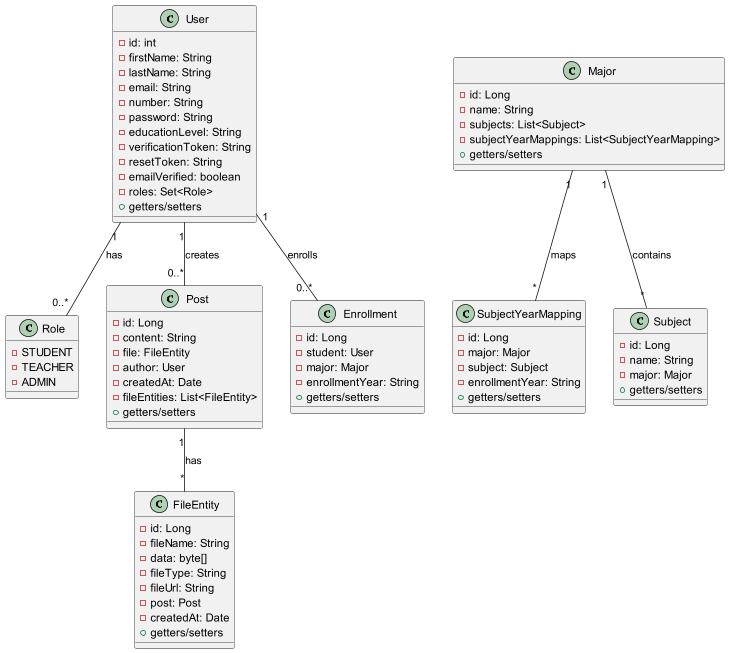

The diagram above was rendered by PlantUML. Its source (embedded in the PNG):
@startuml

class User {
    - id: int
    - firstName: String
    - lastName: String
    - email: String
    - number: String
    - password: String
    - educationLevel: String
    - verificationToken: String
    - resetToken: String
    - emailVerified: boolean
    - roles: Set<Role>
    + getters/setters
}

class Role {
    - STUDENT
    - TEACHER
    - ADMIN
}

class SubjectYearMapping {
    - id: Long
    - major: Major
    - subject: Subject
    - enrollmentYear: String
    + getters/setters
}

class Subject {
    - id: Long
    - name: String
    - major: Major
    + getters/setters
}

class Post {
    - id: Long
    - content: String
    - file: FileEntity
    - author: User
    - createdAt: Date
    - fileEntities: List<FileEntity>
    + getters/setters
}

class Major {
    - id: Long
    - name: String
    - subjects: List<Subject>
    - subjectYearMappings: List<SubjectYearMapping>
    + getters/setters
}

class Enrollment {
    - id: Long
    - student: User
    - major: Major
    - enrollmentYear: String
    + getters/setters
}

class FileEntity {
    - id: Long
    - fileName: String
    - data: byte[]
    - fileType: String
    - fileUrl: String
    - post: Post
    - createdAt: Date
    + getters/setters
}

User "1" -- "0..*" Role : has
User "1" -- "0..*" Enrollment : enrolls
User "1" -- "0..*" Post : creates

Major "1" -- "*" Subject : contains
Major "1" -- "*" SubjectYearMapping : maps

Post "1" -- "*" FileEntity : has

@enduml